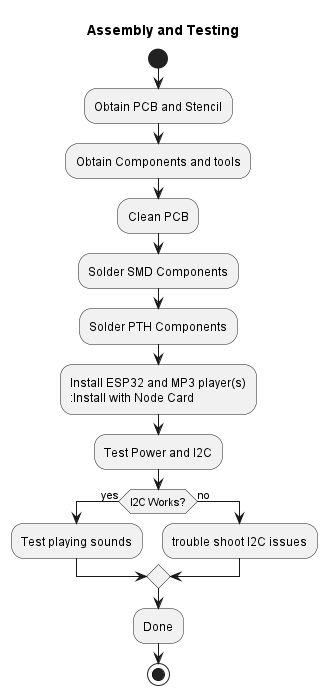

The diagram above was rendered by PlantUML. Its source (embedded in the PNG):
@startuml Sound_Card_Flow
title Assembly and Testing
start
:Obtain PCB and Stencil;
:Obtain Components and tools;
:Clean PCB;
:Solder SMD Components;
:Solder PTH Components;
:Install ESP32 and MP3 player(s)
:Install with Node Card;
:Test Power and I2C;
if (I2C Works?) then (yes)
    :Test playing sounds;
else (no)
    :trouble shoot I2C issues;
endif
:Done;
stop
@enduml